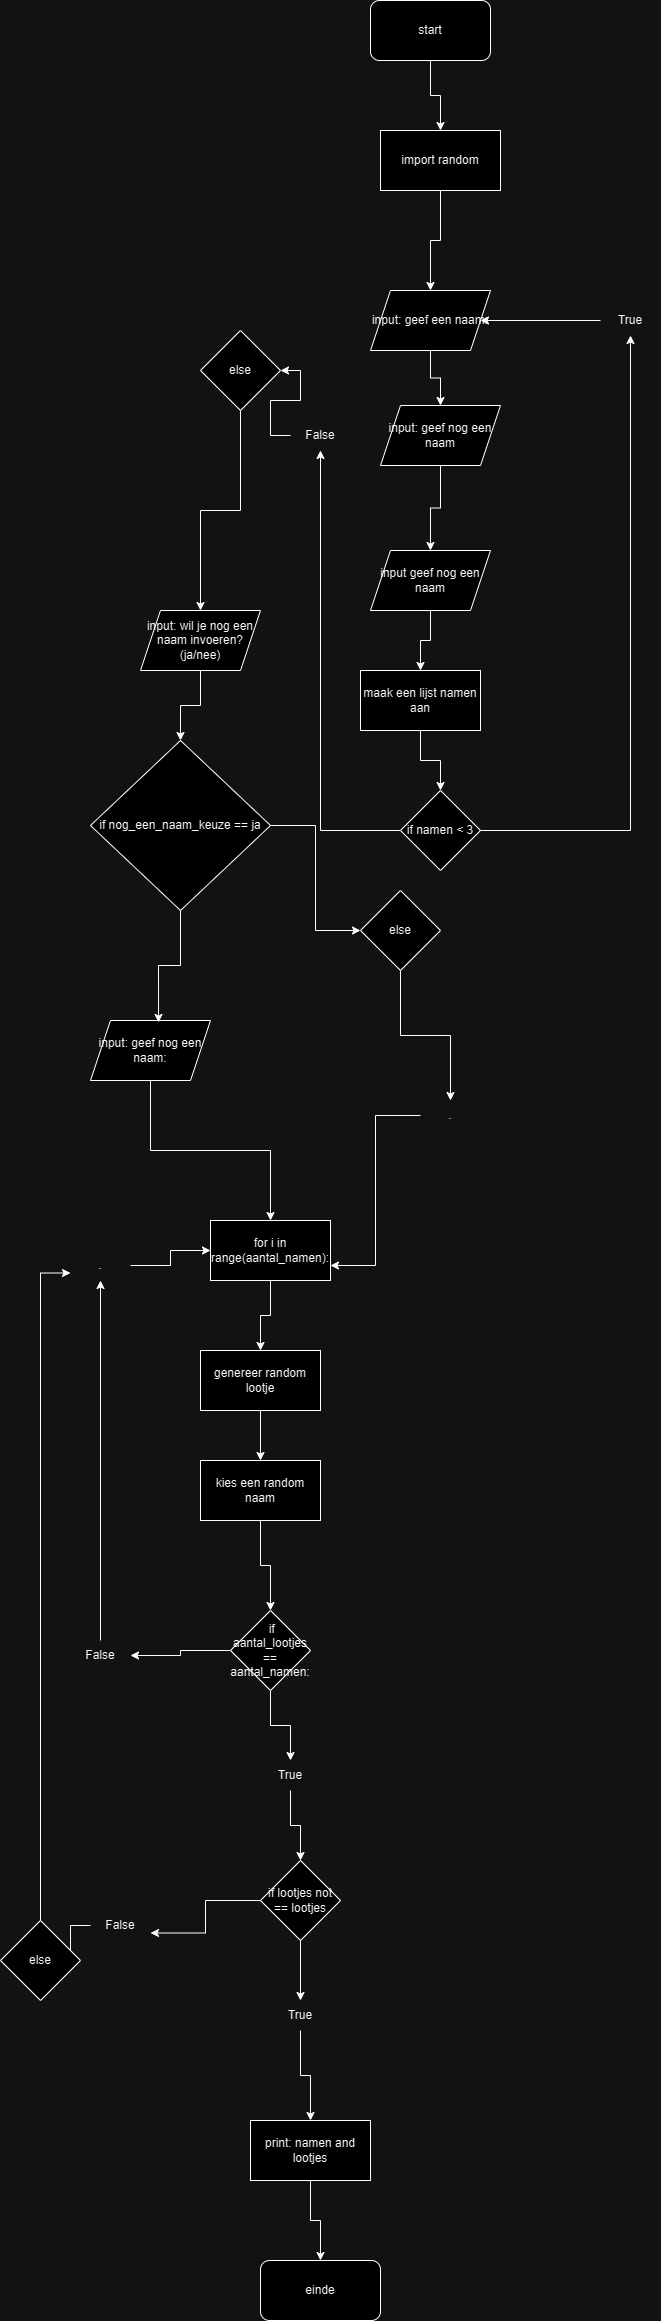

The diagram above was exported from draw.io. Its source (the exported page's mxGraphModel, read from the mxfile embedded in the PNG):
<mxGraphModel dx="1829" dy="569" grid="1" gridSize="10" guides="1" tooltips="1" connect="1" arrows="1" fold="1" page="1" pageScale="1" pageWidth="827" pageHeight="1169" math="0" shadow="0">
  <root>
    <mxCell id="0" />
    <mxCell id="1" parent="0" />
    <mxCell id="qTCOaYyvuaAmVnKixqb5-33" style="edgeStyle=orthogonalEdgeStyle;rounded=0;orthogonalLoop=1;jettySize=auto;html=1;" edge="1" parent="1" source="qTCOaYyvuaAmVnKixqb5-1" target="qTCOaYyvuaAmVnKixqb5-32">
      <mxGeometry relative="1" as="geometry" />
    </mxCell>
    <mxCell id="qTCOaYyvuaAmVnKixqb5-1" value="start" style="rounded=1;whiteSpace=wrap;html=1;" vertex="1" parent="1">
      <mxGeometry x="350" y="120" width="120" height="60" as="geometry" />
    </mxCell>
    <mxCell id="qTCOaYyvuaAmVnKixqb5-81" style="edgeStyle=orthogonalEdgeStyle;rounded=0;orthogonalLoop=1;jettySize=auto;html=1;entryX=0.5;entryY=0;entryDx=0;entryDy=0;" edge="1" parent="1" source="qTCOaYyvuaAmVnKixqb5-2" target="qTCOaYyvuaAmVnKixqb5-80">
      <mxGeometry relative="1" as="geometry" />
    </mxCell>
    <mxCell id="qTCOaYyvuaAmVnKixqb5-2" value="input: geef een naam:" style="shape=parallelogram;perimeter=parallelogramPerimeter;whiteSpace=wrap;html=1;fixedSize=1;" vertex="1" parent="1">
      <mxGeometry x="350" y="410" width="120" height="60" as="geometry" />
    </mxCell>
    <mxCell id="qTCOaYyvuaAmVnKixqb5-17" style="edgeStyle=orthogonalEdgeStyle;rounded=0;orthogonalLoop=1;jettySize=auto;html=1;entryX=0.5;entryY=1;entryDx=0;entryDy=0;" edge="1" parent="1" source="qTCOaYyvuaAmVnKixqb5-4" target="qTCOaYyvuaAmVnKixqb5-16">
      <mxGeometry relative="1" as="geometry" />
    </mxCell>
    <mxCell id="qTCOaYyvuaAmVnKixqb5-42" style="edgeStyle=orthogonalEdgeStyle;rounded=0;orthogonalLoop=1;jettySize=auto;html=1;" edge="1" parent="1" source="qTCOaYyvuaAmVnKixqb5-4" target="qTCOaYyvuaAmVnKixqb5-41">
      <mxGeometry relative="1" as="geometry" />
    </mxCell>
    <mxCell id="qTCOaYyvuaAmVnKixqb5-4" value="if namen &amp;lt; 3" style="rhombus;whiteSpace=wrap;html=1;" vertex="1" parent="1">
      <mxGeometry x="380" y="910" width="80" height="80" as="geometry" />
    </mxCell>
    <mxCell id="qTCOaYyvuaAmVnKixqb5-18" style="edgeStyle=orthogonalEdgeStyle;rounded=0;orthogonalLoop=1;jettySize=auto;html=1;entryX=1;entryY=0.5;entryDx=0;entryDy=0;" edge="1" parent="1" source="qTCOaYyvuaAmVnKixqb5-16" target="qTCOaYyvuaAmVnKixqb5-2">
      <mxGeometry relative="1" as="geometry" />
    </mxCell>
    <mxCell id="qTCOaYyvuaAmVnKixqb5-16" value="True" style="text;html=1;align=center;verticalAlign=middle;whiteSpace=wrap;rounded=0;" vertex="1" parent="1">
      <mxGeometry x="580" y="425" width="60" height="30" as="geometry" />
    </mxCell>
    <mxCell id="qTCOaYyvuaAmVnKixqb5-23" style="edgeStyle=orthogonalEdgeStyle;rounded=0;orthogonalLoop=1;jettySize=auto;html=1;entryX=0.5;entryY=0;entryDx=0;entryDy=0;" edge="1" parent="1" source="qTCOaYyvuaAmVnKixqb5-19" target="qTCOaYyvuaAmVnKixqb5-22">
      <mxGeometry relative="1" as="geometry" />
    </mxCell>
    <mxCell id="qTCOaYyvuaAmVnKixqb5-19" value="input: wil je nog een naam invoeren? (ja/nee)" style="shape=parallelogram;perimeter=parallelogramPerimeter;whiteSpace=wrap;html=1;fixedSize=1;" vertex="1" parent="1">
      <mxGeometry x="120" y="730" width="120" height="60" as="geometry" />
    </mxCell>
    <mxCell id="qTCOaYyvuaAmVnKixqb5-31" style="edgeStyle=orthogonalEdgeStyle;rounded=0;orthogonalLoop=1;jettySize=auto;html=1;entryX=0;entryY=0.5;entryDx=0;entryDy=0;" edge="1" parent="1" source="qTCOaYyvuaAmVnKixqb5-22" target="qTCOaYyvuaAmVnKixqb5-30">
      <mxGeometry relative="1" as="geometry" />
    </mxCell>
    <mxCell id="qTCOaYyvuaAmVnKixqb5-22" value="if nog_een_naam_keuze == ja" style="rhombus;whiteSpace=wrap;html=1;" vertex="1" parent="1">
      <mxGeometry x="70" y="860" width="180" height="170" as="geometry" />
    </mxCell>
    <mxCell id="qTCOaYyvuaAmVnKixqb5-49" style="edgeStyle=orthogonalEdgeStyle;rounded=0;orthogonalLoop=1;jettySize=auto;html=1;entryX=0.5;entryY=0;entryDx=0;entryDy=0;" edge="1" parent="1" source="qTCOaYyvuaAmVnKixqb5-26" target="qTCOaYyvuaAmVnKixqb5-44">
      <mxGeometry relative="1" as="geometry" />
    </mxCell>
    <mxCell id="qTCOaYyvuaAmVnKixqb5-26" value="input: geef nog een naam:" style="shape=parallelogram;perimeter=parallelogramPerimeter;whiteSpace=wrap;html=1;fixedSize=1;" vertex="1" parent="1">
      <mxGeometry x="70" y="1140" width="120" height="60" as="geometry" />
    </mxCell>
    <mxCell id="qTCOaYyvuaAmVnKixqb5-27" style="edgeStyle=orthogonalEdgeStyle;rounded=0;orthogonalLoop=1;jettySize=auto;html=1;entryX=0.567;entryY=0.033;entryDx=0;entryDy=0;entryPerimeter=0;" edge="1" parent="1" source="qTCOaYyvuaAmVnKixqb5-22" target="qTCOaYyvuaAmVnKixqb5-26">
      <mxGeometry relative="1" as="geometry" />
    </mxCell>
    <mxCell id="qTCOaYyvuaAmVnKixqb5-47" style="edgeStyle=orthogonalEdgeStyle;rounded=0;orthogonalLoop=1;jettySize=auto;html=1;" edge="1" parent="1" source="qTCOaYyvuaAmVnKixqb5-30" target="qTCOaYyvuaAmVnKixqb5-46">
      <mxGeometry relative="1" as="geometry" />
    </mxCell>
    <mxCell id="qTCOaYyvuaAmVnKixqb5-30" value="else" style="rhombus;whiteSpace=wrap;html=1;" vertex="1" parent="1">
      <mxGeometry x="340" y="1010" width="80" height="80" as="geometry" />
    </mxCell>
    <mxCell id="qTCOaYyvuaAmVnKixqb5-34" style="edgeStyle=orthogonalEdgeStyle;rounded=0;orthogonalLoop=1;jettySize=auto;html=1;" edge="1" parent="1" source="qTCOaYyvuaAmVnKixqb5-32" target="qTCOaYyvuaAmVnKixqb5-2">
      <mxGeometry relative="1" as="geometry" />
    </mxCell>
    <mxCell id="qTCOaYyvuaAmVnKixqb5-32" value="import random" style="rounded=0;whiteSpace=wrap;html=1;" vertex="1" parent="1">
      <mxGeometry x="360" y="250" width="120" height="60" as="geometry" />
    </mxCell>
    <mxCell id="qTCOaYyvuaAmVnKixqb5-38" style="edgeStyle=orthogonalEdgeStyle;rounded=0;orthogonalLoop=1;jettySize=auto;html=1;" edge="1" parent="1" source="qTCOaYyvuaAmVnKixqb5-36" target="qTCOaYyvuaAmVnKixqb5-19">
      <mxGeometry relative="1" as="geometry" />
    </mxCell>
    <mxCell id="qTCOaYyvuaAmVnKixqb5-36" value="else" style="rhombus;whiteSpace=wrap;html=1;" vertex="1" parent="1">
      <mxGeometry x="180" y="450" width="80" height="80" as="geometry" />
    </mxCell>
    <mxCell id="qTCOaYyvuaAmVnKixqb5-43" style="edgeStyle=orthogonalEdgeStyle;rounded=0;orthogonalLoop=1;jettySize=auto;html=1;entryX=1;entryY=0.5;entryDx=0;entryDy=0;" edge="1" parent="1" source="qTCOaYyvuaAmVnKixqb5-41" target="qTCOaYyvuaAmVnKixqb5-36">
      <mxGeometry relative="1" as="geometry" />
    </mxCell>
    <mxCell id="qTCOaYyvuaAmVnKixqb5-41" value="False" style="text;html=1;align=center;verticalAlign=middle;whiteSpace=wrap;rounded=0;" vertex="1" parent="1">
      <mxGeometry x="270" y="540" width="60" height="30" as="geometry" />
    </mxCell>
    <mxCell id="qTCOaYyvuaAmVnKixqb5-54" style="edgeStyle=orthogonalEdgeStyle;rounded=0;orthogonalLoop=1;jettySize=auto;html=1;entryX=0.5;entryY=0;entryDx=0;entryDy=0;" edge="1" parent="1" source="qTCOaYyvuaAmVnKixqb5-44" target="qTCOaYyvuaAmVnKixqb5-53">
      <mxGeometry relative="1" as="geometry" />
    </mxCell>
    <mxCell id="qTCOaYyvuaAmVnKixqb5-44" value="for i in range(aantal_namen):" style="rounded=0;whiteSpace=wrap;html=1;" vertex="1" parent="1">
      <mxGeometry x="190" y="1340" width="120" height="60" as="geometry" />
    </mxCell>
    <mxCell id="qTCOaYyvuaAmVnKixqb5-48" style="edgeStyle=orthogonalEdgeStyle;rounded=0;orthogonalLoop=1;jettySize=auto;html=1;entryX=1;entryY=0.75;entryDx=0;entryDy=0;" edge="1" parent="1" source="qTCOaYyvuaAmVnKixqb5-46" target="qTCOaYyvuaAmVnKixqb5-44">
      <mxGeometry relative="1" as="geometry" />
    </mxCell>
    <mxCell id="qTCOaYyvuaAmVnKixqb5-46" value="." style="text;html=1;align=center;verticalAlign=middle;whiteSpace=wrap;rounded=0;" vertex="1" parent="1">
      <mxGeometry x="400" y="1220" width="60" height="30" as="geometry" />
    </mxCell>
    <mxCell id="qTCOaYyvuaAmVnKixqb5-89" style="edgeStyle=orthogonalEdgeStyle;rounded=0;orthogonalLoop=1;jettySize=auto;html=1;" edge="1" parent="1" source="qTCOaYyvuaAmVnKixqb5-53" target="qTCOaYyvuaAmVnKixqb5-88">
      <mxGeometry relative="1" as="geometry" />
    </mxCell>
    <mxCell id="qTCOaYyvuaAmVnKixqb5-53" value="genereer random lootje" style="rounded=0;whiteSpace=wrap;html=1;" vertex="1" parent="1">
      <mxGeometry x="180" y="1470" width="120" height="60" as="geometry" />
    </mxCell>
    <mxCell id="qTCOaYyvuaAmVnKixqb5-59" style="edgeStyle=orthogonalEdgeStyle;rounded=0;orthogonalLoop=1;jettySize=auto;html=1;" edge="1" parent="1" source="qTCOaYyvuaAmVnKixqb5-56" target="qTCOaYyvuaAmVnKixqb5-58">
      <mxGeometry relative="1" as="geometry" />
    </mxCell>
    <mxCell id="qTCOaYyvuaAmVnKixqb5-61" style="edgeStyle=orthogonalEdgeStyle;rounded=0;orthogonalLoop=1;jettySize=auto;html=1;" edge="1" parent="1" source="qTCOaYyvuaAmVnKixqb5-56" target="qTCOaYyvuaAmVnKixqb5-60">
      <mxGeometry relative="1" as="geometry" />
    </mxCell>
    <mxCell id="qTCOaYyvuaAmVnKixqb5-56" value="&amp;nbsp;if aantal_lootjes == aantal_namen:" style="rhombus;whiteSpace=wrap;html=1;" vertex="1" parent="1">
      <mxGeometry x="210" y="1730" width="80" height="80" as="geometry" />
    </mxCell>
    <mxCell id="qTCOaYyvuaAmVnKixqb5-68" style="edgeStyle=orthogonalEdgeStyle;rounded=0;orthogonalLoop=1;jettySize=auto;html=1;entryX=0.5;entryY=0;entryDx=0;entryDy=0;" edge="1" parent="1" source="qTCOaYyvuaAmVnKixqb5-58" target="qTCOaYyvuaAmVnKixqb5-67">
      <mxGeometry relative="1" as="geometry" />
    </mxCell>
    <mxCell id="qTCOaYyvuaAmVnKixqb5-58" value="True" style="text;html=1;align=center;verticalAlign=middle;whiteSpace=wrap;rounded=0;" vertex="1" parent="1">
      <mxGeometry x="240" y="1880" width="60" height="30" as="geometry" />
    </mxCell>
    <mxCell id="qTCOaYyvuaAmVnKixqb5-65" style="edgeStyle=orthogonalEdgeStyle;rounded=0;orthogonalLoop=1;jettySize=auto;html=1;entryX=0.5;entryY=1;entryDx=0;entryDy=0;" edge="1" parent="1" source="qTCOaYyvuaAmVnKixqb5-60" target="qTCOaYyvuaAmVnKixqb5-63">
      <mxGeometry relative="1" as="geometry" />
    </mxCell>
    <mxCell id="qTCOaYyvuaAmVnKixqb5-60" value="False" style="text;html=1;align=center;verticalAlign=middle;whiteSpace=wrap;rounded=0;" vertex="1" parent="1">
      <mxGeometry x="50" y="1760" width="60" height="30" as="geometry" />
    </mxCell>
    <mxCell id="qTCOaYyvuaAmVnKixqb5-64" style="edgeStyle=orthogonalEdgeStyle;rounded=0;orthogonalLoop=1;jettySize=auto;html=1;entryX=0;entryY=0.5;entryDx=0;entryDy=0;" edge="1" parent="1" source="qTCOaYyvuaAmVnKixqb5-63" target="qTCOaYyvuaAmVnKixqb5-44">
      <mxGeometry relative="1" as="geometry" />
    </mxCell>
    <mxCell id="qTCOaYyvuaAmVnKixqb5-63" value="." style="text;html=1;align=center;verticalAlign=middle;whiteSpace=wrap;rounded=0;" vertex="1" parent="1">
      <mxGeometry x="50" y="1370" width="60" height="30" as="geometry" />
    </mxCell>
    <mxCell id="qTCOaYyvuaAmVnKixqb5-70" style="edgeStyle=orthogonalEdgeStyle;rounded=0;orthogonalLoop=1;jettySize=auto;html=1;exitX=0.5;exitY=1;exitDx=0;exitDy=0;" edge="1" parent="1" source="qTCOaYyvuaAmVnKixqb5-67" target="qTCOaYyvuaAmVnKixqb5-69">
      <mxGeometry relative="1" as="geometry" />
    </mxCell>
    <mxCell id="qTCOaYyvuaAmVnKixqb5-74" style="edgeStyle=orthogonalEdgeStyle;rounded=0;orthogonalLoop=1;jettySize=auto;html=1;entryX=1;entryY=0.75;entryDx=0;entryDy=0;" edge="1" parent="1" source="qTCOaYyvuaAmVnKixqb5-67" target="qTCOaYyvuaAmVnKixqb5-73">
      <mxGeometry relative="1" as="geometry" />
    </mxCell>
    <mxCell id="qTCOaYyvuaAmVnKixqb5-67" value="if lootjes not == lootjes" style="rhombus;whiteSpace=wrap;html=1;" vertex="1" parent="1">
      <mxGeometry x="240" y="1980" width="80" height="80" as="geometry" />
    </mxCell>
    <mxCell id="qTCOaYyvuaAmVnKixqb5-72" style="edgeStyle=orthogonalEdgeStyle;rounded=0;orthogonalLoop=1;jettySize=auto;html=1;" edge="1" parent="1" source="qTCOaYyvuaAmVnKixqb5-69" target="qTCOaYyvuaAmVnKixqb5-71">
      <mxGeometry relative="1" as="geometry" />
    </mxCell>
    <mxCell id="qTCOaYyvuaAmVnKixqb5-69" value="True" style="text;html=1;align=center;verticalAlign=middle;whiteSpace=wrap;rounded=0;" vertex="1" parent="1">
      <mxGeometry x="250" y="2120" width="60" height="30" as="geometry" />
    </mxCell>
    <mxCell id="qTCOaYyvuaAmVnKixqb5-79" style="edgeStyle=orthogonalEdgeStyle;rounded=0;orthogonalLoop=1;jettySize=auto;html=1;entryX=0.5;entryY=0;entryDx=0;entryDy=0;" edge="1" parent="1" source="qTCOaYyvuaAmVnKixqb5-71" target="qTCOaYyvuaAmVnKixqb5-78">
      <mxGeometry relative="1" as="geometry" />
    </mxCell>
    <mxCell id="qTCOaYyvuaAmVnKixqb5-71" value="print: namen and lootjes" style="rounded=0;whiteSpace=wrap;html=1;" vertex="1" parent="1">
      <mxGeometry x="230" y="2240" width="120" height="60" as="geometry" />
    </mxCell>
    <mxCell id="qTCOaYyvuaAmVnKixqb5-76" style="edgeStyle=orthogonalEdgeStyle;rounded=0;orthogonalLoop=1;jettySize=auto;html=1;entryX=1;entryY=0.5;entryDx=0;entryDy=0;" edge="1" parent="1" source="qTCOaYyvuaAmVnKixqb5-73" target="qTCOaYyvuaAmVnKixqb5-75">
      <mxGeometry relative="1" as="geometry" />
    </mxCell>
    <mxCell id="qTCOaYyvuaAmVnKixqb5-73" value="False" style="text;html=1;align=center;verticalAlign=middle;whiteSpace=wrap;rounded=0;" vertex="1" parent="1">
      <mxGeometry x="70" y="2030" width="60" height="30" as="geometry" />
    </mxCell>
    <mxCell id="qTCOaYyvuaAmVnKixqb5-77" style="edgeStyle=orthogonalEdgeStyle;rounded=0;orthogonalLoop=1;jettySize=auto;html=1;entryX=0;entryY=0.75;entryDx=0;entryDy=0;" edge="1" parent="1" source="qTCOaYyvuaAmVnKixqb5-75" target="qTCOaYyvuaAmVnKixqb5-63">
      <mxGeometry relative="1" as="geometry" />
    </mxCell>
    <mxCell id="qTCOaYyvuaAmVnKixqb5-75" value="else" style="rhombus;whiteSpace=wrap;html=1;" vertex="1" parent="1">
      <mxGeometry x="-20" y="2040" width="80" height="80" as="geometry" />
    </mxCell>
    <mxCell id="qTCOaYyvuaAmVnKixqb5-78" value="einde" style="rounded=1;whiteSpace=wrap;html=1;" vertex="1" parent="1">
      <mxGeometry x="240" y="2380" width="120" height="60" as="geometry" />
    </mxCell>
    <mxCell id="qTCOaYyvuaAmVnKixqb5-83" style="edgeStyle=orthogonalEdgeStyle;rounded=0;orthogonalLoop=1;jettySize=auto;html=1;entryX=0.5;entryY=0;entryDx=0;entryDy=0;" edge="1" parent="1" source="qTCOaYyvuaAmVnKixqb5-80" target="qTCOaYyvuaAmVnKixqb5-82">
      <mxGeometry relative="1" as="geometry" />
    </mxCell>
    <mxCell id="qTCOaYyvuaAmVnKixqb5-80" value="input: geef nog een naam" style="shape=parallelogram;perimeter=parallelogramPerimeter;whiteSpace=wrap;html=1;fixedSize=1;" vertex="1" parent="1">
      <mxGeometry x="360" y="525" width="120" height="60" as="geometry" />
    </mxCell>
    <mxCell id="qTCOaYyvuaAmVnKixqb5-86" style="edgeStyle=orthogonalEdgeStyle;rounded=0;orthogonalLoop=1;jettySize=auto;html=1;entryX=0.5;entryY=0;entryDx=0;entryDy=0;" edge="1" parent="1" source="qTCOaYyvuaAmVnKixqb5-82" target="qTCOaYyvuaAmVnKixqb5-85">
      <mxGeometry relative="1" as="geometry" />
    </mxCell>
    <mxCell id="qTCOaYyvuaAmVnKixqb5-82" value="input geef nog een naam" style="shape=parallelogram;perimeter=parallelogramPerimeter;whiteSpace=wrap;html=1;fixedSize=1;" vertex="1" parent="1">
      <mxGeometry x="350" y="670" width="120" height="60" as="geometry" />
    </mxCell>
    <mxCell id="qTCOaYyvuaAmVnKixqb5-87" style="edgeStyle=orthogonalEdgeStyle;rounded=0;orthogonalLoop=1;jettySize=auto;html=1;entryX=0.5;entryY=0;entryDx=0;entryDy=0;" edge="1" parent="1" source="qTCOaYyvuaAmVnKixqb5-85" target="qTCOaYyvuaAmVnKixqb5-4">
      <mxGeometry relative="1" as="geometry" />
    </mxCell>
    <mxCell id="qTCOaYyvuaAmVnKixqb5-85" value="maak een lijst namen aan" style="rounded=0;whiteSpace=wrap;html=1;" vertex="1" parent="1">
      <mxGeometry x="340" y="790" width="120" height="60" as="geometry" />
    </mxCell>
    <mxCell id="qTCOaYyvuaAmVnKixqb5-91" style="edgeStyle=orthogonalEdgeStyle;rounded=0;orthogonalLoop=1;jettySize=auto;html=1;" edge="1" parent="1" source="qTCOaYyvuaAmVnKixqb5-88" target="qTCOaYyvuaAmVnKixqb5-56">
      <mxGeometry relative="1" as="geometry" />
    </mxCell>
    <mxCell id="qTCOaYyvuaAmVnKixqb5-88" value="kies een random naam" style="rounded=0;whiteSpace=wrap;html=1;" vertex="1" parent="1">
      <mxGeometry x="180" y="1580" width="120" height="60" as="geometry" />
    </mxCell>
  </root>
</mxGraphModel>